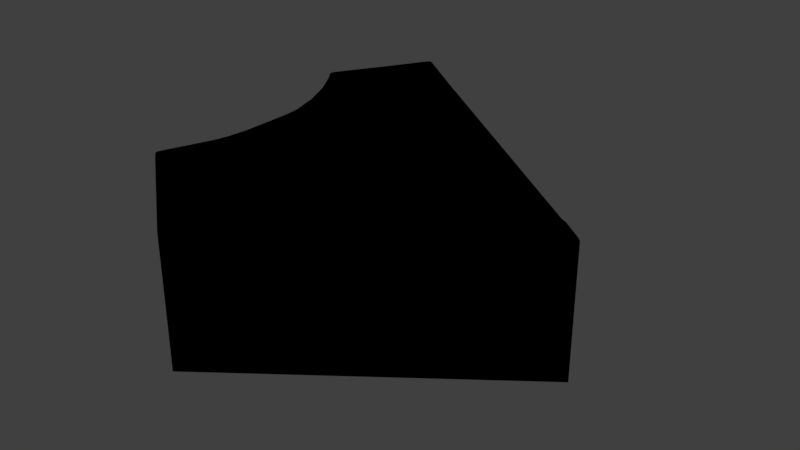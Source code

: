 # Source: sector_23.blend  (saved by Blender 2.79.0; exported with 4.5.12 LTS)
import bpy
from mathutils import Matrix  # noqa: F401  (used for matrix-valued properties, if any)

bpy.ops.wm.read_factory_settings(use_empty=True)
scene = bpy.context.scene
scene.name = 'Scene'

# ---- collections
col_collection_1 = bpy.data.collections.new('Collection 1'); scene.collection.children.link(col_collection_1)

# ---- materials (node trees are filled in below, after node groups)
mat_svgmat_046 = bpy.data.materials.new('SVGMat.046')
mat_svgmat_046.alpha_threshold = 0.0
mat_svgmat_046.use_transparent_shadow = False
mat_svgmat_046.diffuse_color = (0.0, 0.0, 0.0, 1.0)
mat_svgmat_046.roughness = 0.5

# ---- material node trees

# ---- world
world_world = bpy.data.worlds.new('World'); scene.world = world_world
world_world.color = (0.05088, 0.05088, 0.05088)
world_world.use_sun_shadow = False
world_world.sun_shadow_jitter_overblur = 0.0
world_world.cycles.sampling_method = 'MANUAL'

# ---- meshes
me_cucurve_023 = bpy.data.meshes.new('CUCurve.023')
me_cucurve_023.from_pydata([(0.1421, -0.2576, 0.0), (0.142, -0.2578, 0.0), (0.1354, -0.2686, 0.0), (0.1352, -0.2691, 0.0), (0.1351, -0.2695, 0.0), (0.1351, -0.2698, 0.0), (0.1351, -0.2701, 0.0), (0.1353, -0.2703, 0.0), (0.137, -0.2726, 0.0), (0.14, -0.2776, 0.0), (0.1426, -0.2834, 0.0), (0.1444, -0.2894, 0.0), (0.1447, -0.2926, 0.0), (0.1447, -0.303, 0.0), (0.1442, -0.3072, 0.0), (0.1436, -0.3097, 0.0), (0.14, -0.3193, 0.0), (0.1399, -0.3198, 0.0), (0.1399, -0.32, 0.0), (0.1401, -0.3203, 0.0), (0.1405, -0.3207, 0.0), (0.1412, -0.3213, 0.0), (0.1641, -0.3395, 0.0), (0.2149, -0.3011, 0.0), (0.2149, -0.301, 0.0), (0.2146, -0.3007, 0.0), (0.2142, -0.3003, 0.0), (0.2099, -0.297, 0.0), (0.2095, -0.2968, 0.0), (0.2092, -0.2967, 0.0), (0.2087, -0.2964, 0.0), (0.1618, -0.2619, 0.0), (0.1616, -0.2618, 0.0), (0.1468, -0.2507, 0.0), (0.1466, -0.2506, 0.0), (0.1465, -0.2507, 0.0), (0.1463, -0.2508, 0.0), (0.1462, -0.2509, 0.0), (0.1454, -0.2519, 0.0), (0.1421, -0.2576, -0.01), (0.142, -0.2578, -0.01), (0.1354, -0.2686, -0.01), (0.1352, -0.2691, -0.01), (0.1351, -0.2695, -0.01), (0.1351, -0.2698, -0.01), (0.1351, -0.2701, -0.01), (0.1353, -0.2703, -0.01), (0.137, -0.2726, -0.01), (0.14, -0.2776, -0.01), (0.1426, -0.2834, -0.01), (0.1444, -0.2894, -0.01), (0.1447, -0.2926, -0.01), (0.1447, -0.303, -0.01), (0.1442, -0.3072, -0.01), (0.1436, -0.3097, -0.01), (0.14, -0.3193, -0.01), (0.1399, -0.3198, -0.01), (0.1399, -0.32, -0.01), (0.1401, -0.3203, -0.01), (0.1405, -0.3207, -0.01), (0.1412, -0.3213, -0.01), (0.1641, -0.3395, -0.01), (0.2149, -0.3011, -0.01), (0.2149, -0.301, -0.01), (0.2146, -0.3007, -0.01), (0.2142, -0.3003, -0.01), (0.2104, -0.2974, -0.01), (0.2099, -0.297, -0.01), (0.2095, -0.2968, -0.01), (0.2092, -0.2967, -0.01), (0.2087, -0.2964, -0.01), (0.1618, -0.2619, -0.01), (0.1616, -0.2618, -0.01), (0.1468, -0.2507, -0.01), (0.1466, -0.2506, -0.01), (0.1465, -0.2507, -0.01), (0.1463, -0.2508, -0.01), (0.1462, -0.2509, -0.01), (0.1454, -0.2519, -0.01)], [], [(27, 28, 29, 30, 31, 32, 33, 34, 35, 36, 37, 38, 0, 1, 2, 3, 4, 5, 6, 7, 8, 9, 10, 11, 12, 13, 14, 15, 16, 17, 18, 19, 20, 21, 22, 23, 24, 25, 26), (19, 18, 57, 58), (15, 14, 53, 54), (36, 35, 75, 76), (2, 1, 40, 41), (27, 26, 65, 66, 67), (22, 61, 62, 23), (16, 15, 54, 55), (4, 3, 42, 43), (9, 48, 49, 10), (24, 23, 62, 63), (30, 70, 71, 31), (8, 7, 46, 47), (10, 49, 50, 11), (13, 12, 51, 52), (32, 31, 71, 72), (3, 2, 41, 42), (11, 50, 51, 12), (8, 47, 48, 9), (29, 28, 68, 69), (70, 69, 68, 67, 66, 65, 64, 63, 62, 61, 60, 59, 58, 57, 56, 55, 54, 53, 52, 51, 50, 49, 48, 47, 46, 45, 44, 43, 42, 41, 40, 39, 78, 77, 76, 75, 74, 73, 72, 71), (6, 5, 44, 45), (34, 33, 73, 74), (14, 13, 52, 53), (28, 27, 67, 68), (26, 25, 64, 65), (7, 6, 45, 46), (33, 32, 72, 73), (38, 37, 77, 78), (1, 0, 39, 40), (17, 16, 55, 56), (25, 24, 63, 64), (35, 34, 74, 75), (20, 19, 58, 59, 60, 61, 22, 21), (18, 17, 56, 57), (30, 29, 69, 70), (38, 78, 39, 0), (5, 4, 43, 44), (37, 36, 76, 77)])
me_cucurve_023.materials.append(mat_svgmat_046)
me_cucurve_023.use_remesh_preserve_volume = False
me_cucurve_023.use_remesh_preserve_attributes = False
me_cucurve_023.use_mirror_vertex_groups = False
me_cucurve_023.update()

# ---- objects
ob_curve = bpy.data.objects.new('Curve', me_cucurve_023)

# ---- transforms, parenting, visibility, modifiers, constraints
ob_curve.location = (0.0, 0.0, 0.0)
ob_curve.scale = (100.0, 100.0, 255.0)
ob_curve.lineart.crease_threshold = 0.0

# ---- collection membership
col_collection_1.objects.link(ob_curve)

# ---- scene / render settings (as saved in the file)
scene.frame_start = 1; scene.frame_end = 250; scene.frame_set(1)
scene.render.engine = 'BLENDER_EEVEE_NEXT'
scene.render.resolution_percentage = 50
scene.render.dither_intensity = 0.0
scene.cycles.use_denoising = False
scene.cycles.samples = 128
scene.cycles.sampling_pattern = 'TABULATED_SOBOL'
scene.cycles.use_adaptive_sampling = False
scene.cycles.use_light_tree = False
scene.cycles.blur_glossy = 0.0
scene.cycles.sample_clamp_indirect = 0.0
scene.view_settings.view_transform = 'Standard'
bpy.context.view_layer.update()

# ---- added for rendering (the .blend has no active camera and no usable light): camera, sun
cam_auto = bpy.data.cameras.new('AutoCamera')
cam_auto.lens = 50.0
cam_auto.sensor_width = 36.0
cam_auto.clip_end = 1000.0
ob_auto_camera = bpy.data.objects.new('AutoCamera', cam_auto)
scene.collection.objects.link(ob_auto_camera)
ob_auto_camera.location = (28.8026, -43.0714, 7.76817)
ob_auto_camera.rotation_euler = (1.09748, -7.21219e-08, 0.694738)
scene.camera = ob_auto_camera
light_auto_sun = bpy.data.lights.new('AutoSun', 'SUN')
light_auto_sun.energy = 3.0
light_auto_sun.angle = 0.0523599
ob_auto_sun = bpy.data.objects.new('AutoSun', light_auto_sun)
scene.collection.objects.link(ob_auto_sun)
ob_auto_sun.rotation_euler = (0.872665, 0.174533, 0.523599)
bpy.context.view_layer.update()
